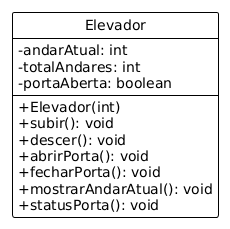

The diagram above was rendered by PlantUML. Its source (embedded in the PNG):
@startuml
!theme plain
hide circle
skinparam classAttributeIconSize 0

class Elevador {
  -andarAtual: int
  -totalAndares: int
  -portaAberta: boolean
  --
  +Elevador(int)
  +subir(): void
  +descer(): void
  +abrirPorta(): void
  +fecharPorta(): void
  +mostrarAndarAtual(): void
  +statusPorta(): void
}
@enduml